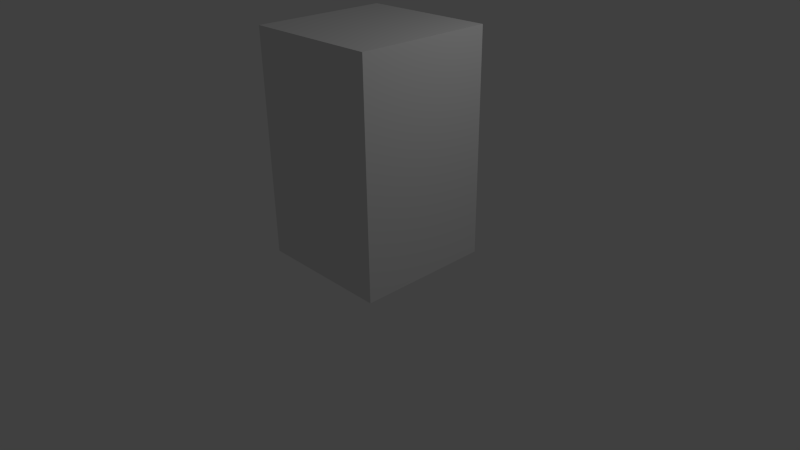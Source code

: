 # Source: M4_02.blend  (saved by Blender 2.60.0; exported with 4.5.12 LTS)
import bpy
from mathutils import Matrix  # noqa: F401  (used for matrix-valued properties, if any)

bpy.ops.wm.read_factory_settings(use_empty=True)
scene = bpy.context.scene
scene.name = 'Scene'

# ---- collections
col_collection_1 = bpy.data.collections.new('Collection 1'); scene.collection.children.link(col_collection_1)

# ---- materials (node trees are filled in below, after node groups)
mat_material = bpy.data.materials.new('Material')
mat_material.alpha_threshold = 0.0
mat_material.use_transparent_shadow = False
mat_material.roughness = 0.5
mat_material.line_color = (0.0, 0.0, 0.0, 1.0)

# ---- material node trees

# ---- world
world_world = bpy.data.worlds.new('World'); scene.world = world_world
world_world.color = (0.05088, 0.05088, 0.05088)
world_world.use_sun_shadow = False
world_world.sun_shadow_jitter_overblur = 0.0
world_world.cycles.sampling_method = 'MANUAL'
world_world.cycles.sample_map_resolution = 256

# ---- cameras
cam_camera = bpy.data.cameras.new('Camera')
cam_camera.clip_end = 100.0
cam_camera.lens = 35.0
cam_camera.ortho_scale = 7.314
cam_camera.dof.focus_distance = 0.0
cam_camera.dof.aperture_fstop = 128.0

# ---- lights
light_lamp = bpy.data.lights.new('Lamp', 'POINT')
light_lamp.transmission_factor = 0.0
light_lamp.cutoff_distance = 30.0
light_lamp.energy = 100.0
light_lamp.shadow_buffer_clip_start = 1.001
light_lamp.shadow_soft_size = 1.0
light_lamp.shadow_maximum_resolution = 0.006
light_lamp.use_absolute_resolution = True
light_lamp.cycles.use_multiple_importance_sampling = False

# ---- meshes
me_cube = bpy.data.meshes.new('Cube')
me_cube.from_pydata([(1.0, 1.0, -1.0), (1.0, -1.0, -1.0), (-1.0, -1.0, -1.0), (-1.0, 1.0, -1.0), (1.0, 1.0, 1.0), (1.0, -1.0, 1.0), (-1.0, -1.0, 1.0), (-1.0, 1.0, 1.0), (1.0, 0.5, -1.0), (1.0, -2.98e-08, -1.0), (1.0, -0.5, -1.0), (0.5, 1.0, -1.0), (1.788e-07, 1.0, -1.0), (-0.5, 1.0, -1.0), (1.0, 1.0, -0.5), (1.0, 1.0, 0.0), (1.0, 1.0, 0.5), (0.5, -1.0, -1.0), (-5.96e-08, -1.0, -1.0), (-0.5, -1.0, -1.0), (1.0, -1.0, -0.5), (1.0, -1.0, 0.0), (1.0, -1.0, 0.5), (-1.0, -0.5, -1.0), (-1.0, 2.682e-07, -1.0), (-1.0, 0.5, -1.0), (-1.0, -1.0, -0.5), (-1.0, -1.0, 0.0), (-1.0, -1.0, 0.5), (-1.0, 1.0, -0.5), (-1.0, 1.0, 0.0), (-1.0, 1.0, 0.5), (1.0, 0.5, 1.0), (1.0, -5.662e-07, 1.0), (1.0, -0.5, 1.0), (0.5, 1.0, 1.0), (2.682e-07, 1.0, 1.0), (-0.5, 1.0, 1.0), (0.5, -1.0, 1.0), (-5.066e-07, -1.0, 1.0), (-0.5, -1.0, 1.0), (-1.0, -0.5, 1.0), (-1.0, 1.788e-07, 1.0), (-1.0, 0.5, 1.0), (0.5, 0.5, -1.0), (0.5, 2.98e-08, -1.0), (0.5, -0.5, -1.0), (1.192e-07, 0.5, -1.0), (5.96e-08, 1.192e-07, -1.0), (0.0, -0.5, -1.0), (-0.5, 0.5, -1.0), (-0.5, 1.788e-07, -1.0), (-0.5, -0.5, -1.0), (0.5, 0.5, 1.0), (1.192e-07, 0.5, 1.0), (-0.5, 0.5, 1.0), (0.5, -3.8e-07, 1.0), (-1.192e-07, -1.937e-07, 1.0), (-0.5, -7.451e-09, 1.0), (0.5, -0.5, 1.0), (-2.98e-07, -0.5, 1.0), (-0.5, -0.5, 1.0), (1.0, 0.5, -0.5), (1.0, 0.5, 0.0), (1.0, 0.5, 0.5), (1.0, -1.639e-07, -0.5), (1.0, -2.98e-07, 0.0), (1.0, -4.321e-07, 0.5), (1.0, -0.5, -0.5), (1.0, -0.5, 0.0), (1.0, -0.5, 0.5), (0.5, -1.0, -0.5), (0.5, -1.0, 0.0), (0.5, -1.0, 0.5), (-1.714e-07, -1.0, -0.5), (-2.831e-07, -1.0, 0.0), (-3.949e-07, -1.0, 0.5), (-0.5, -1.0, -0.5), (-0.5, -1.0, 0.0), (-0.5, -1.0, 0.5), (-1.0, -0.5, -0.5), (-1.0, -0.5, 0.0), (-1.0, -0.5, 0.5), (-1.0, 2.459e-07, -0.5), (-1.0, 2.235e-07, 0.0), (-1.0, 2.012e-07, 0.5), (-1.0, 0.5, -0.5), (-1.0, 0.5, 0.0), (-1.0, 0.5, 0.5), (0.5, 1.0, 0.5), (0.5, 1.0, 0.0), (0.5, 1.0, -0.5), (2.459e-07, 1.0, 0.5), (2.235e-07, 1.0, 0.0), (2.012e-07, 1.0, -0.5), (-0.5, 1.0, 0.5), (-0.5, 1.0, 0.0), (-0.5, 1.0, -0.5)], [], [(10, 1, 17, 46), (9, 10, 46, 45), (8, 9, 45, 44), (0, 8, 44, 11), (46, 17, 18, 49), (45, 46, 49, 48), (44, 45, 48, 47), (11, 44, 47, 12), (49, 18, 19, 52), (48, 49, 52, 51), (47, 48, 51, 50), (12, 47, 50, 13), (52, 19, 2, 23), (51, 52, 23, 24), (50, 51, 24, 25), (13, 50, 25, 3), (37, 7, 43, 55), (36, 37, 55, 54), (35, 36, 54, 53), (4, 35, 53, 32), (55, 43, 42, 58), (54, 55, 58, 57), (53, 54, 57, 56), (32, 53, 56, 33), (58, 42, 41, 61), (57, 58, 61, 60), (56, 57, 60, 59), (33, 56, 59, 34), (61, 41, 6, 40), (60, 61, 40, 39), (59, 60, 39, 38), (34, 59, 38, 5), (16, 4, 32, 64), (15, 16, 64, 63), (14, 15, 63, 62), (0, 14, 62, 8), (64, 32, 33, 67), (63, 64, 67, 66), (62, 63, 66, 65), (8, 62, 65, 9), (67, 33, 34, 70), (66, 67, 70, 69), (65, 66, 69, 68), (9, 65, 68, 10), (70, 34, 5, 22), (69, 70, 22, 21), (68, 69, 21, 20), (10, 68, 20, 1), (22, 5, 38, 73), (21, 22, 73, 72), (20, 21, 72, 71), (1, 20, 71, 17), (73, 38, 39, 76), (72, 73, 76, 75), (71, 72, 75, 74), (17, 71, 74, 18), (76, 39, 40, 79), (75, 76, 79, 78), (74, 75, 78, 77), (18, 74, 77, 19), (79, 40, 6, 28), (78, 79, 28, 27), (77, 78, 27, 26), (19, 77, 26, 2), (28, 6, 41, 82), (27, 28, 82, 81), (26, 27, 81, 80), (2, 26, 80, 23), (82, 41, 42, 85), (81, 82, 85, 84), (80, 81, 84, 83), (23, 80, 83, 24), (85, 42, 43, 88), (84, 85, 88, 87), (83, 84, 87, 86), (24, 83, 86, 25), (88, 43, 7, 31), (87, 88, 31, 30), (86, 87, 30, 29), (25, 86, 29, 3), (14, 0, 11, 91), (15, 14, 91, 90), (16, 15, 90, 89), (4, 16, 89, 35), (91, 11, 12, 94), (90, 91, 94, 93), (89, 90, 93, 92), (35, 89, 92, 36), (94, 12, 13, 97), (93, 94, 97, 96), (92, 93, 96, 95), (36, 92, 95, 37), (97, 13, 3, 29), (96, 97, 29, 30), (95, 96, 30, 31), (37, 95, 31, 7)])
me_cube.materials.append(mat_material)
me_cube.use_remesh_preserve_volume = False
me_cube.use_remesh_preserve_attributes = False
me_cube.use_mirror_vertex_groups = False
me_cube.update()

# ---- objects
ob_cube = bpy.data.objects.new('Cube', me_cube)
ob_lamp = bpy.data.objects.new('Lamp', light_lamp)
ob_camera = bpy.data.objects.new('Camera', cam_camera)

# ---- transforms, parenting, visibility, modifiers, constraints
ob_cube.location = (0.0, 0.0, 1.619)
ob_cube.scale = (1.0, 1.0, 1.623)
ob_cube.lock_rotations_4d = False
ob_cube.empty_display_type = 'ARROWS'
ob_cube.lineart.crease_threshold = 0.0
ob_lamp.location = (4.076, 1.005, 5.904)
ob_lamp.rotation_euler = (0.6503, 0.05522, 1.866)
ob_lamp.lock_rotations_4d = False
ob_lamp.empty_display_type = 'ARROWS'
ob_lamp.color = (0.0, 0.0, 0.0, 0.0)
ob_lamp.lineart.crease_threshold = 0.0
ob_camera.location = (7.481, -6.508, 5.344)
ob_camera.rotation_euler = (1.109, 0.01082, 0.8149)
ob_camera.lock_rotations_4d = False
ob_camera.empty_display_type = 'ARROWS'
ob_camera.color = (0.0, 0.0, 0.0, 0.0)
ob_camera.display_type = 'WIRE'
ob_camera.lineart.crease_threshold = 0.0

# ---- collection membership
col_collection_1.objects.link(ob_cube)
col_collection_1.objects.link(ob_lamp)
col_collection_1.objects.link(ob_camera)

# ---- scene / render settings (as saved in the file)
scene.camera = ob_camera
scene.frame_start = 1; scene.frame_end = 250; scene.frame_set(1)
scene.render.engine = 'BLENDER_EEVEE_NEXT'
scene.render.image_settings.color_mode = 'RGB'
scene.render.image_settings.compression = 90
scene.render.resolution_percentage = 50
scene.render.dither_intensity = 0.0
scene.render.bake_margin = 2
scene.render.bake_bias = 0.0
scene.cycles.use_denoising = False
scene.cycles.samples = 10
scene.cycles.sampling_pattern = 'TABULATED_SOBOL'
scene.cycles.light_sampling_threshold = 0.0
scene.cycles.use_adaptive_sampling = False
scene.cycles.use_light_tree = False
scene.cycles.blur_glossy = 0.0
scene.cycles.volume_bounces = 1
scene.cycles.pixel_filter_type = 'GAUSSIAN'
scene.cycles.sample_clamp_indirect = 0.0
scene.view_settings.view_transform = 'Standard'
bpy.context.view_layer.update()
